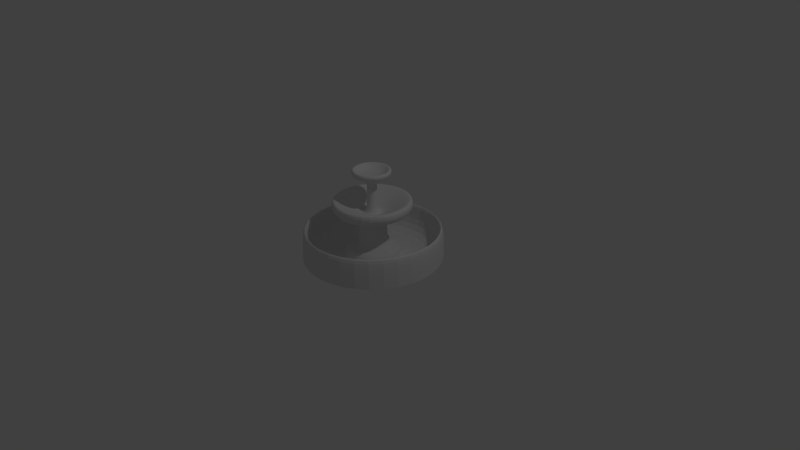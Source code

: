 # Source: WaterFountain.blend  (saved by Blender 2.72.0; exported with 4.5.12 LTS)
import bpy
from mathutils import Matrix  # noqa: F401  (used for matrix-valued properties, if any)

bpy.ops.wm.read_factory_settings(use_empty=True)
scene = bpy.context.scene
scene.name = 'Scene'

# ---- collections
col_collection_1 = bpy.data.collections.new('Collection 1'); scene.collection.children.link(col_collection_1)

# ---- world
world_world = bpy.data.worlds.new('World'); scene.world = world_world
world_world.color = (0.05088, 0.05088, 0.05088)
world_world.use_sun_shadow = False
world_world.sun_shadow_jitter_overblur = 0.0
world_world.cycles.sampling_method = 'MANUAL'
world_world.cycles.sample_map_resolution = 256

# ---- cameras
cam_camera = bpy.data.cameras.new('Camera')
cam_camera.clip_end = 100.0
cam_camera.lens = 35.0
cam_camera.sensor_width = 32.0
cam_camera.sensor_height = 18.0
cam_camera.ortho_scale = 7.314
cam_camera.dof.focus_distance = 0.0
cam_camera.dof.aperture_fstop = 128.0

# ---- lights
light_lamp = bpy.data.lights.new('Lamp', 'POINT')
light_lamp.transmission_factor = 0.0
light_lamp.cutoff_distance = 30.0
light_lamp.energy = 100.0
light_lamp.shadow_buffer_clip_start = 1.001
light_lamp.shadow_soft_size = 0.1
light_lamp.shadow_maximum_resolution = 0.006
light_lamp.use_absolute_resolution = True
light_lamp.cycles.use_multiple_importance_sampling = False

# ---- meshes
me_circle = bpy.data.meshes.new('Circle')
me_circle.from_pydata([(-2.665e-09, 0.9174, 0.0), (-0.6487, 0.6487, 0.0), (-0.9174, -4.238e-08, 0.0), (-0.6487, -0.6487, 0.0), (8.076e-08, -0.9174, 0.0), (0.6487, -0.6487, 0.0), (0.9174, 1.192e-08, 0.0), (0.6487, 0.6487, 0.0), (-0.7071, 0.7071, 0.0), (0.0, 1.0, 0.0), (-1.0, -4.371e-08, 0.0), (-0.7071, -0.7071, 0.0), (8.742e-08, -1.0, 0.0), (0.7071, -0.7071, 0.0), (1.0, 1.192e-08, 0.0), (0.7071, 0.7071, 0.0), (-2.665e-09, 0.9174, 0.4049), (-0.6487, 0.6487, 0.4049), (-0.9174, -4.238e-08, 0.4049), (-0.6487, -0.6487, 0.4049), (8.076e-08, -0.9174, 0.4049), (0.6487, -0.6487, 0.4049), (0.9174, 1.192e-08, 0.4049), (0.6487, 0.6487, 0.4049), (-0.7071, 0.7071, 0.4049), (0.0, 1.0, 0.4049), (-1.0, -4.371e-08, 0.4049), (-0.7071, -0.7071, 0.4049), (8.742e-08, -1.0, 0.4049), (0.7071, -0.7071, 0.4049), (1.0, 1.192e-08, 0.4049), (0.7071, 0.7071, 0.4049), (-0.2839, 0.2839, 0.0), (-1.931e-08, 0.4015, 0.0), (-0.4015, -2.574e-08, 0.0), (-0.2839, -0.2839, 0.0), (4.748e-08, -0.4015, 0.0), (0.2839, -0.2839, 0.0), (0.4015, 1.192e-08, 0.0), (0.2839, 0.2839, 0.0), (-1.233e-07, -2.759e-09, 1.102), (-0.2839, 0.2839, 0.113), (-1.931e-08, 0.4015, 0.113), (-0.4015, -2.574e-08, 0.113), (-0.2839, -0.2839, 0.113), (4.748e-08, -0.4015, 0.113), (0.2839, -0.2839, 0.113), (0.4015, 1.192e-08, 0.113), (0.2839, 0.2839, 0.113), (-0.1411, 0.1411, 0.1677), (-2.908e-08, 0.1996, 0.1677), (-0.1996, -2.685e-08, 0.1677), (-0.1411, -0.1411, 0.1677), (2.177e-08, -0.1996, 0.1677), (0.1411, -0.1411, 0.1677), (0.1996, 1.373e-08, 0.1677), (0.1411, 0.1411, 0.1677), (-0.2201, 0.2201, 0.1677), (-2.367e-08, 0.3113, 0.1677), (-0.3113, -2.865e-08, 0.1677), (-0.2201, -0.2201, 0.1677), (3.438e-08, -0.3113, 0.1677), (0.2201, -0.2201, 0.1677), (0.3113, 1.192e-08, 0.1677), (0.2201, 0.2201, 0.1677), (-0.1411, 0.1411, 0.5376), (-2.908e-08, 0.1996, 0.5376), (-0.1996, -2.685e-08, 0.5376), (-0.1411, -0.1411, 0.5376), (2.177e-08, -0.1996, 0.5376), (0.1411, -0.1411, 0.5376), (0.1996, 1.373e-08, 0.5376), (0.1411, 0.1411, 0.5376), (-0.4038, 0.4038, 0.6074), (-1.255e-07, 0.5711, 0.6074), (-0.5711, -7.418e-08, 0.6074), (-0.4038, -0.4038, 0.6074), (2.004e-08, -0.5711, 0.6074), (0.4038, -0.4038, 0.6074), (0.5711, 4.192e-08, 0.6074), (0.4038, 0.4038, 0.6074), (-0.04915, 0.04915, 0.6014), (8.739e-09, 0.06951, 0.6014), (-0.06951, -1.076e-08, 0.6014), (-0.04915, -0.04915, 0.6014), (3.181e-08, -0.06951, 0.6014), (0.04915, -0.04915, 0.6014), (0.06951, 1.089e-08, 0.6014), (0.04915, 0.04915, 0.6014), (-0.4038, 0.4038, 0.7834), (-1.255e-07, 0.5711, 0.7834), (-0.5711, -7.418e-08, 0.7834), (-0.4038, -0.4038, 0.7834), (2.004e-08, -0.5711, 0.7834), (0.4038, -0.4038, 0.7834), (0.5711, 4.192e-08, 0.7834), (0.4038, 0.4038, 0.7834), (-0.3535, 0.3535, 0.7834), (-1.301e-07, 0.4999, 0.7834), (-0.4999, -6.843e-08, 0.7834), (-0.3535, -0.3535, 0.7834), (8.553e-09, -0.4999, 0.7834), (0.3535, -0.3535, 0.7834), (0.4999, 5.111e-08, 0.7834), (0.3535, 0.3535, 0.7834), (-0.1281, 0.1281, 0.6074), (-2.217e-08, 0.1811, 0.6074), (-0.1811, -2.479e-08, 0.6074), (-0.1281, -0.1281, 0.6074), (2.804e-08, -0.1811, 0.6074), (0.1281, -0.1281, 0.6074), (0.1811, 1.852e-08, 0.6074), (0.1281, 0.1281, 0.6074), (-0.04915, 0.04915, 1.04), (8.739e-09, 0.06951, 1.04), (-0.06951, -1.076e-08, 1.04), (-0.04915, -0.04915, 1.04), (3.181e-08, -0.06951, 1.04), (0.04915, -0.04915, 1.04), (0.06951, 1.089e-08, 1.04), (0.04915, 0.04915, 1.04), (-0.1966, 0.1966, 1.102), (-8.853e-08, 0.2781, 1.102), (-0.2781, -5.084e-08, 1.102), (-0.1966, -0.1966, 1.102), (3.74e-09, -0.2781, 1.102), (0.1966, -0.1966, 1.102), (0.2781, 3.576e-08, 1.102), (0.1966, 0.1966, 1.102), (-0.1235, 0.1235, 1.127), (-7.859e-08, 0.1747, 1.127), (-0.1747, -4.709e-08, 1.127), (-0.1235, -0.1235, 1.127), (-1.196e-08, -0.1747, 1.127), (0.1235, -0.1235, 1.127), (0.1747, 3.799e-08, 1.127), (0.1235, 0.1235, 1.127), (-0.1966, 0.1966, 1.18), (-8.853e-08, 0.2781, 1.18), (-0.2781, -5.084e-08, 1.18), (-0.1966, -0.1966, 1.18), (3.74e-09, -0.2781, 1.18), (0.1966, -0.1966, 1.18), (0.2781, 3.576e-08, 1.18), (0.1966, 0.1966, 1.18), (-0.168, 0.168, 1.19), (-1.241e-07, 0.2375, 1.19), (-0.2375, -6.034e-08, 1.19), (-0.168, -0.168, 1.19), (-3.353e-08, -0.2375, 1.19), (0.168, -0.168, 1.19), (0.2375, 5.536e-08, 1.19), (0.168, 0.168, 1.19), (-0.04915, 0.04915, 0.9732), (-0.06951, -1.076e-08, 0.9732), (-0.04915, -0.04915, 0.9732), (3.181e-08, -0.06951, 0.9732), (0.04915, -0.04915, 0.9732), (0.06951, 1.089e-08, 0.9732), (8.739e-09, 0.06951, 0.9732), (0.04915, 0.04915, 0.9732), (-0.1411, 0.1411, 0.4599), (-0.1996, -2.685e-08, 0.4599), (-0.1411, -0.1411, 0.4599), (2.177e-08, -0.1996, 0.4599), (0.1411, -0.1411, 0.4599), (0.1996, 1.373e-08, 0.4599), (-2.908e-08, 0.1996, 0.4599), (0.1411, 0.1411, 0.4599)], [], [(33, 32, 41, 42), (32, 34, 43, 41), (34, 35, 44, 43), (35, 36, 45, 44), (36, 37, 46, 45), (37, 38, 47, 46), (38, 39, 48, 47), (39, 33, 42, 48), (10, 11, 27, 26), (4, 3, 19, 20), (12, 13, 29, 28), (5, 4, 20, 21), (14, 15, 31, 30), (6, 5, 21, 22), (1, 0, 16, 17), (7, 6, 22, 23), (17, 16, 25, 24), (18, 17, 24, 26), (19, 18, 26, 27), (20, 19, 27, 28), (21, 20, 28, 29), (22, 21, 29, 30), (23, 22, 30, 31), (16, 23, 31, 25), (3, 2, 18, 19), (9, 8, 24, 25), (2, 1, 17, 18), (15, 9, 25, 31), (13, 14, 30, 29), (11, 12, 28, 27), (8, 10, 26, 24), (0, 7, 23, 16), (32, 33, 0, 1), (34, 32, 1, 2), (35, 34, 2, 3), (36, 35, 3, 4), (37, 36, 4, 5), (38, 37, 5, 6), (39, 38, 6, 7), (33, 39, 7, 0), (167, 161, 65, 66), (161, 162, 67, 65), (162, 163, 68, 67), (163, 164, 69, 68), (164, 165, 70, 69), (165, 166, 71, 70), (166, 168, 72, 71), (168, 167, 66, 72), (57, 58, 42, 41), (59, 57, 41, 43), (60, 59, 43, 44), (61, 60, 44, 45), (62, 61, 45, 46), (63, 62, 46, 47), (64, 63, 47, 48), (58, 64, 48, 42), (49, 50, 58, 57), (51, 49, 57, 59), (52, 51, 59, 60), (53, 52, 60, 61), (54, 53, 61, 62), (55, 54, 62, 63), (56, 55, 63, 64), (50, 56, 64, 58), (66, 65, 73, 74), (65, 67, 75, 73), (67, 68, 76, 75), (68, 69, 77, 76), (69, 70, 78, 77), (70, 71, 79, 78), (71, 72, 80, 79), (72, 66, 74, 80), (159, 153, 113, 114), (153, 154, 115, 113), (154, 155, 116, 115), (155, 156, 117, 116), (156, 157, 118, 117), (157, 158, 119, 118), (158, 160, 120, 119), (160, 159, 114, 120), (80, 74, 90, 96), (107, 105, 97, 99), (109, 108, 100, 101), (74, 73, 89, 90), (111, 110, 102, 103), (75, 76, 92, 91), (106, 112, 104, 98), (77, 78, 94, 93), (97, 98, 90, 89), (99, 97, 89, 91), (100, 99, 91, 92), (101, 100, 92, 93), (102, 101, 93, 94), (103, 102, 94, 95), (104, 103, 95, 96), (98, 104, 96, 90), (78, 79, 95, 94), (76, 77, 93, 92), (112, 111, 103, 104), (73, 75, 91, 89), (110, 109, 101, 102), (108, 107, 99, 100), (105, 106, 98, 97), (79, 80, 96, 95), (81, 82, 106, 105), (83, 81, 105, 107), (84, 83, 107, 108), (85, 84, 108, 109), (86, 85, 109, 110), (87, 86, 110, 111), (88, 87, 111, 112), (82, 88, 112, 106), (114, 113, 121, 122), (113, 115, 123, 121), (115, 116, 124, 123), (116, 117, 125, 124), (117, 118, 126, 125), (118, 119, 127, 126), (119, 120, 128, 127), (120, 114, 122, 128), (40, 130, 129), (40, 129, 131), (40, 131, 132), (40, 132, 133), (40, 133, 134), (40, 134, 135), (40, 135, 136), (40, 136, 130), (129, 130, 146, 145), (132, 131, 147, 148), (134, 133, 149, 150), (121, 123, 139, 137), (136, 135, 151, 152), (124, 125, 141, 140), (126, 127, 143, 142), (128, 122, 138, 144), (145, 146, 138, 137), (147, 145, 137, 139), (148, 147, 139, 140), (149, 148, 140, 141), (150, 149, 141, 142), (151, 150, 142, 143), (152, 151, 143, 144), (146, 152, 144, 138), (127, 128, 144, 143), (125, 126, 142, 141), (130, 136, 152, 146), (123, 124, 140, 139), (135, 134, 150, 151), (122, 121, 137, 138), (133, 132, 148, 149), (131, 129, 145, 147), (82, 81, 153, 159), (81, 83, 154, 153), (83, 84, 155, 154), (84, 85, 156, 155), (85, 86, 157, 156), (86, 87, 158, 157), (87, 88, 160, 158), (88, 82, 159, 160), (50, 49, 161, 167), (49, 51, 162, 161), (51, 52, 163, 162), (52, 53, 164, 163), (53, 54, 165, 164), (54, 55, 166, 165), (55, 56, 168, 166), (56, 50, 167, 168)])
me_circle.use_remesh_preserve_volume = False
me_circle.use_remesh_preserve_attributes = False
me_circle.use_mirror_vertex_groups = False
me_circle.update()

# ---- objects
ob_circle = bpy.data.objects.new('Circle', me_circle)
ob_lamp = bpy.data.objects.new('Lamp', light_lamp)
ob_camera = bpy.data.objects.new('Camera', cam_camera)

# ---- transforms, parenting, visibility, modifiers, constraints
ob_circle.location = (0.0, 0.0, 0.0)
ob_circle.lineart.crease_threshold = 0.0
_m = ob_circle.modifiers.new('Subsurf', 'SUBSURF')
_m.uv_smooth = 'PRESERVE_CORNERS'
_m.quality = 2
_m.show_only_control_edges = False
ob_lamp.location = (4.076, 1.005, 5.904)
ob_lamp.rotation_euler = (0.6503, 0.05522, 1.866)
ob_lamp.lock_rotations_4d = False
ob_lamp.empty_display_type = 'ARROWS'
ob_lamp.color = (0.0, 0.0, 0.0, 0.0)
ob_lamp.lineart.crease_threshold = 0.0
ob_camera.location = (7.481, -6.508, 5.344)
ob_camera.rotation_euler = (1.109, 0.01082, 0.8149)
ob_camera.lock_rotations_4d = False
ob_camera.empty_display_type = 'ARROWS'
ob_camera.color = (0.0, 0.0, 0.0, 0.0)
ob_camera.display_type = 'WIRE'
ob_camera.lineart.crease_threshold = 0.0

# ---- collection membership
col_collection_1.objects.link(ob_circle)
col_collection_1.objects.link(ob_lamp)
col_collection_1.objects.link(ob_camera)

# ---- scene / render settings (as saved in the file)
scene.camera = ob_camera
scene.frame_start = 1; scene.frame_end = 250; scene.frame_set(1)
scene.render.engine = 'BLENDER_EEVEE_NEXT'
scene.render.resolution_percentage = 50
scene.render.dither_intensity = 0.0
scene.cycles.use_denoising = False
scene.cycles.samples = 10
scene.cycles.sampling_pattern = 'TABULATED_SOBOL'
scene.cycles.light_sampling_threshold = 0.0
scene.cycles.use_adaptive_sampling = False
scene.cycles.use_light_tree = False
scene.cycles.blur_glossy = 0.0
scene.cycles.pixel_filter_type = 'GAUSSIAN'
scene.cycles.sample_clamp_indirect = 0.0
scene.view_settings.view_transform = 'Standard'
bpy.context.view_layer.update()
